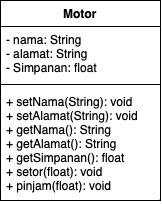

The diagram above was exported from draw.io. Its source (the exported page's mxGraphModel, read from the mxfile embedded in the PNG):
<mxGraphModel dx="454" dy="267" grid="1" gridSize="10" guides="1" tooltips="1" connect="1" arrows="1" fold="1" page="1" pageScale="1" pageWidth="827" pageHeight="1169" math="0" shadow="0">
  <root>
    <mxCell id="0" />
    <mxCell id="1" parent="0" />
    <mxCell id="WEWgZOX8iKhPK-vJcYs6-1" value="Motor" style="swimlane;fontStyle=1;align=center;verticalAlign=top;childLayout=stackLayout;horizontal=1;startSize=26;horizontalStack=0;resizeParent=1;resizeParentMax=0;resizeLast=0;collapsible=1;marginBottom=0;whiteSpace=wrap;html=1;" vertex="1" parent="1">
      <mxGeometry x="334" y="110" width="160" height="200" as="geometry" />
    </mxCell>
    <mxCell id="WEWgZOX8iKhPK-vJcYs6-2" value="- nama: String&lt;br&gt;- alamat: String&lt;br&gt;- Simpanan: float" style="text;strokeColor=none;fillColor=none;align=left;verticalAlign=top;spacingLeft=4;spacingRight=4;overflow=hidden;rotatable=0;points=[[0,0.5],[1,0.5]];portConstraint=eastwest;whiteSpace=wrap;html=1;" vertex="1" parent="WEWgZOX8iKhPK-vJcYs6-1">
      <mxGeometry y="26" width="160" height="54" as="geometry" />
    </mxCell>
    <mxCell id="WEWgZOX8iKhPK-vJcYs6-3" value="" style="line;strokeWidth=1;fillColor=none;align=left;verticalAlign=middle;spacingTop=-1;spacingLeft=3;spacingRight=3;rotatable=0;labelPosition=right;points=[];portConstraint=eastwest;strokeColor=inherit;" vertex="1" parent="WEWgZOX8iKhPK-vJcYs6-1">
      <mxGeometry y="80" width="160" height="8" as="geometry" />
    </mxCell>
    <mxCell id="WEWgZOX8iKhPK-vJcYs6-4" value="+ setNama(String): void&lt;br&gt;+ setAlamat(String): void&lt;br&gt;+ getNama(): String&lt;br&gt;+ getAlamat(): String&lt;br&gt;+ getSimpanan(): float&lt;br&gt;+ setor(float): void&lt;br&gt;+ pinjam(float): void" style="text;strokeColor=none;fillColor=none;align=left;verticalAlign=top;spacingLeft=4;spacingRight=4;overflow=hidden;rotatable=0;points=[[0,0.5],[1,0.5]];portConstraint=eastwest;whiteSpace=wrap;html=1;" vertex="1" parent="WEWgZOX8iKhPK-vJcYs6-1">
      <mxGeometry y="88" width="160" height="112" as="geometry" />
    </mxCell>
  </root>
</mxGraphModel>